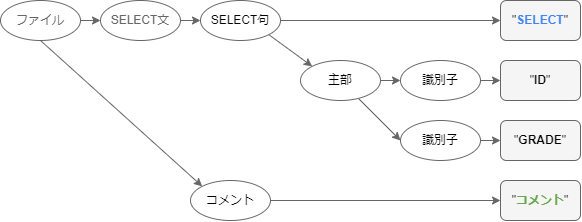

The diagram above was exported from draw.io. Its source (the exported page's mxGraphModel, read from the mxfile embedded in the PNG):
<mxGraphModel dx="741" dy="377" grid="1" gridSize="10" guides="1" tooltips="1" connect="1" arrows="1" fold="1" page="1" pageScale="1" pageWidth="827" pageHeight="1169" math="0" shadow="0">
  <root>
    <mxCell id="qcJWkbNQ0Kn6UgxObazi-0" />
    <mxCell id="qcJWkbNQ0Kn6UgxObazi-1" parent="qcJWkbNQ0Kn6UgxObazi-0" />
    <mxCell id="qcJWkbNQ0Kn6UgxObazi-2" value="SELECT文" style="ellipse;whiteSpace=wrap;html=1;strokeColor=#666666;fontColor=#666666;" parent="qcJWkbNQ0Kn6UgxObazi-1" vertex="1">
      <mxGeometry x="200" y="200" width="80" height="40" as="geometry" />
    </mxCell>
    <mxCell id="qcJWkbNQ0Kn6UgxObazi-3" value="SELECT句" style="ellipse;whiteSpace=wrap;html=1;strokeColor=#666666;fontColor=#000000;" parent="qcJWkbNQ0Kn6UgxObazi-1" vertex="1">
      <mxGeometry x="300" y="200" width="80" height="40" as="geometry" />
    </mxCell>
    <mxCell id="caf24ePVMxCOw5QxOuxB-0" style="edgeStyle=none;rounded=0;orthogonalLoop=1;jettySize=auto;html=1;entryX=0;entryY=0.5;entryDx=0;entryDy=0;labelBackgroundColor=none;strokeColor=#666666;fontSize=22;fontColor=#666666;fillColor=#FFFFFF;" parent="qcJWkbNQ0Kn6UgxObazi-1" source="qcJWkbNQ0Kn6UgxObazi-4" target="N7QB8ya9YlhM_6Yp6UMm-3" edge="1">
      <mxGeometry relative="1" as="geometry" />
    </mxCell>
    <mxCell id="qcJWkbNQ0Kn6UgxObazi-4" value="主部" style="ellipse;whiteSpace=wrap;html=1;fontColor=#000000;strokeColor=#666666;" parent="qcJWkbNQ0Kn6UgxObazi-1" vertex="1">
      <mxGeometry x="400" y="260" width="80" height="40" as="geometry" />
    </mxCell>
    <mxCell id="qcJWkbNQ0Kn6UgxObazi-5" value="" style="endArrow=classic;html=1;rounded=0;exitX=1;exitY=0.5;exitDx=0;exitDy=0;entryX=0;entryY=0.5;entryDx=0;entryDy=0;strokeColor=#666666;" parent="qcJWkbNQ0Kn6UgxObazi-1" source="qcJWkbNQ0Kn6UgxObazi-2" target="qcJWkbNQ0Kn6UgxObazi-3" edge="1">
      <mxGeometry width="50" height="50" relative="1" as="geometry">
        <mxPoint x="380" y="270" as="sourcePoint" />
        <mxPoint x="320" y="220" as="targetPoint" />
      </mxGeometry>
    </mxCell>
    <mxCell id="qcJWkbNQ0Kn6UgxObazi-6" value="&quot;&lt;font color=&quot;#4285f4&quot;&gt;&lt;b&gt;SELECT&lt;/b&gt;&lt;/font&gt;&quot;" style="rounded=1;whiteSpace=wrap;html=1;fillColor=#f5f5f5;strokeColor=#666666;fontColor=#000000;" parent="qcJWkbNQ0Kn6UgxObazi-1" vertex="1">
      <mxGeometry x="600" y="200" width="80" height="40" as="geometry" />
    </mxCell>
    <mxCell id="qcJWkbNQ0Kn6UgxObazi-7" value="" style="endArrow=classic;html=1;rounded=0;exitX=1;exitY=1;exitDx=0;exitDy=0;entryX=0;entryY=0;entryDx=0;entryDy=0;strokeColor=#666666;fontColor=#000000;" parent="qcJWkbNQ0Kn6UgxObazi-1" source="qcJWkbNQ0Kn6UgxObazi-3" target="qcJWkbNQ0Kn6UgxObazi-4" edge="1">
      <mxGeometry width="50" height="50" relative="1" as="geometry">
        <mxPoint x="380" y="270" as="sourcePoint" />
        <mxPoint x="430" y="220" as="targetPoint" />
      </mxGeometry>
    </mxCell>
    <mxCell id="qcJWkbNQ0Kn6UgxObazi-8" value="" style="endArrow=classic;html=1;rounded=0;exitX=1;exitY=0.5;exitDx=0;exitDy=0;entryX=0;entryY=0.5;entryDx=0;entryDy=0;strokeColor=#666666;fontColor=#000000;" parent="qcJWkbNQ0Kn6UgxObazi-1" source="qcJWkbNQ0Kn6UgxObazi-3" target="qcJWkbNQ0Kn6UgxObazi-6" edge="1">
      <mxGeometry width="50" height="50" relative="1" as="geometry">
        <mxPoint x="380" y="270" as="sourcePoint" />
        <mxPoint x="430" y="220" as="targetPoint" />
      </mxGeometry>
    </mxCell>
    <mxCell id="qcJWkbNQ0Kn6UgxObazi-9" value="" style="endArrow=classic;html=1;rounded=0;exitX=1;exitY=0.5;exitDx=0;exitDy=0;entryX=0;entryY=0.5;entryDx=0;entryDy=0;strokeColor=#666666;fontColor=#000000;" parent="qcJWkbNQ0Kn6UgxObazi-1" source="qcJWkbNQ0Kn6UgxObazi-4" target="qcJWkbNQ0Kn6UgxObazi-11" edge="1">
      <mxGeometry width="50" height="50" relative="1" as="geometry">
        <mxPoint x="470.00427124746193" y="234.14213562373095" as="sourcePoint" />
        <mxPoint x="513.4357287525381" y="265.85786437626905" as="targetPoint" />
      </mxGeometry>
    </mxCell>
    <mxCell id="qcJWkbNQ0Kn6UgxObazi-10" value="&quot;&lt;b&gt;ID&lt;/b&gt;&quot;" style="rounded=1;whiteSpace=wrap;html=1;fillColor=#f5f5f5;strokeColor=#666666;fontColor=#000000;" parent="qcJWkbNQ0Kn6UgxObazi-1" vertex="1">
      <mxGeometry x="600" y="260" width="80" height="40" as="geometry" />
    </mxCell>
    <mxCell id="qcJWkbNQ0Kn6UgxObazi-11" value="識別子" style="ellipse;whiteSpace=wrap;html=1;strokeColor=#666666;fontColor=#000000;" parent="qcJWkbNQ0Kn6UgxObazi-1" vertex="1">
      <mxGeometry x="500" y="260" width="80" height="40" as="geometry" />
    </mxCell>
    <mxCell id="qcJWkbNQ0Kn6UgxObazi-12" value="" style="endArrow=classic;html=1;rounded=0;exitX=1;exitY=0.5;exitDx=0;exitDy=0;entryX=0;entryY=0.5;entryDx=0;entryDy=0;strokeColor=#666666;fontColor=#000000;" parent="qcJWkbNQ0Kn6UgxObazi-1" source="qcJWkbNQ0Kn6UgxObazi-11" target="qcJWkbNQ0Kn6UgxObazi-10" edge="1">
      <mxGeometry width="50" height="50" relative="1" as="geometry">
        <mxPoint x="490" y="290" as="sourcePoint" />
        <mxPoint x="510" y="290" as="targetPoint" />
      </mxGeometry>
    </mxCell>
    <mxCell id="qcJWkbNQ0Kn6UgxObazi-21" value="&quot;&lt;font color=&quot;#6aa84f&quot;&gt;&lt;b&gt;コメント&lt;/b&gt;&lt;/font&gt;&quot;" style="rounded=1;whiteSpace=wrap;html=1;fillColor=#f5f5f5;fontColor=#000000;strokeColor=#666666;" parent="qcJWkbNQ0Kn6UgxObazi-1" vertex="1">
      <mxGeometry x="600" y="380" width="80" height="40" as="geometry" />
    </mxCell>
    <mxCell id="qcJWkbNQ0Kn6UgxObazi-22" value="コメント" style="ellipse;whiteSpace=wrap;html=1;fontColor=#000000;strokeColor=#666666;" parent="qcJWkbNQ0Kn6UgxObazi-1" vertex="1">
      <mxGeometry x="290" y="380" width="80" height="40" as="geometry" />
    </mxCell>
    <mxCell id="qcJWkbNQ0Kn6UgxObazi-23" value="" style="endArrow=classic;html=1;rounded=0;exitX=1;exitY=0.5;exitDx=0;exitDy=0;entryX=0;entryY=0.5;entryDx=0;entryDy=0;fontColor=#000000;strokeColor=#666666;" parent="qcJWkbNQ0Kn6UgxObazi-1" source="qcJWkbNQ0Kn6UgxObazi-22" target="qcJWkbNQ0Kn6UgxObazi-21" edge="1">
      <mxGeometry width="50" height="50" relative="1" as="geometry">
        <mxPoint x="380" y="360" as="sourcePoint" />
        <mxPoint x="400" y="360" as="targetPoint" />
      </mxGeometry>
    </mxCell>
    <mxCell id="qcJWkbNQ0Kn6UgxObazi-24" value="" style="endArrow=classic;html=1;rounded=0;entryX=0;entryY=0;entryDx=0;entryDy=0;strokeColor=#666666;" parent="qcJWkbNQ0Kn6UgxObazi-1" target="qcJWkbNQ0Kn6UgxObazi-22" edge="1">
      <mxGeometry width="50" height="50" relative="1" as="geometry">
        <mxPoint x="140" y="240" as="sourcePoint" />
        <mxPoint x="330" y="370" as="targetPoint" />
      </mxGeometry>
    </mxCell>
    <mxCell id="qcJWkbNQ0Kn6UgxObazi-25" value="&lt;font color=&quot;#666666&quot;&gt;ファイル&lt;/font&gt;" style="ellipse;whiteSpace=wrap;html=1;strokeColor=#666666;" parent="qcJWkbNQ0Kn6UgxObazi-1" vertex="1">
      <mxGeometry x="100" y="200" width="80" height="40" as="geometry" />
    </mxCell>
    <mxCell id="qcJWkbNQ0Kn6UgxObazi-26" value="" style="endArrow=classic;html=1;rounded=0;exitX=1;exitY=0.5;exitDx=0;exitDy=0;strokeColor=#666666;" parent="qcJWkbNQ0Kn6UgxObazi-1" source="qcJWkbNQ0Kn6UgxObazi-25" edge="1">
      <mxGeometry width="50" height="50" relative="1" as="geometry">
        <mxPoint x="290" y="230" as="sourcePoint" />
        <mxPoint x="200" y="220" as="targetPoint" />
      </mxGeometry>
    </mxCell>
    <mxCell id="N7QB8ya9YlhM_6Yp6UMm-2" value="&quot;&lt;b&gt;GRADE&lt;/b&gt;&quot;" style="rounded=1;whiteSpace=wrap;html=1;fillColor=#f5f5f5;strokeColor=#666666;fontColor=#000000;" parent="qcJWkbNQ0Kn6UgxObazi-1" vertex="1">
      <mxGeometry x="600" y="320" width="80" height="40" as="geometry" />
    </mxCell>
    <mxCell id="N7QB8ya9YlhM_6Yp6UMm-3" value="識別子" style="ellipse;whiteSpace=wrap;html=1;strokeColor=#666666;fontColor=#000000;" parent="qcJWkbNQ0Kn6UgxObazi-1" vertex="1">
      <mxGeometry x="500" y="320" width="80" height="40" as="geometry" />
    </mxCell>
    <mxCell id="N7QB8ya9YlhM_6Yp6UMm-4" value="" style="endArrow=classic;html=1;rounded=0;exitX=1;exitY=0.5;exitDx=0;exitDy=0;entryX=0;entryY=0.5;entryDx=0;entryDy=0;strokeColor=#666666;fontColor=#000000;" parent="qcJWkbNQ0Kn6UgxObazi-1" source="N7QB8ya9YlhM_6Yp6UMm-3" target="N7QB8ya9YlhM_6Yp6UMm-2" edge="1">
      <mxGeometry width="50" height="50" relative="1" as="geometry">
        <mxPoint x="490" y="350" as="sourcePoint" />
        <mxPoint x="510" y="350" as="targetPoint" />
      </mxGeometry>
    </mxCell>
  </root>
</mxGraphModel>